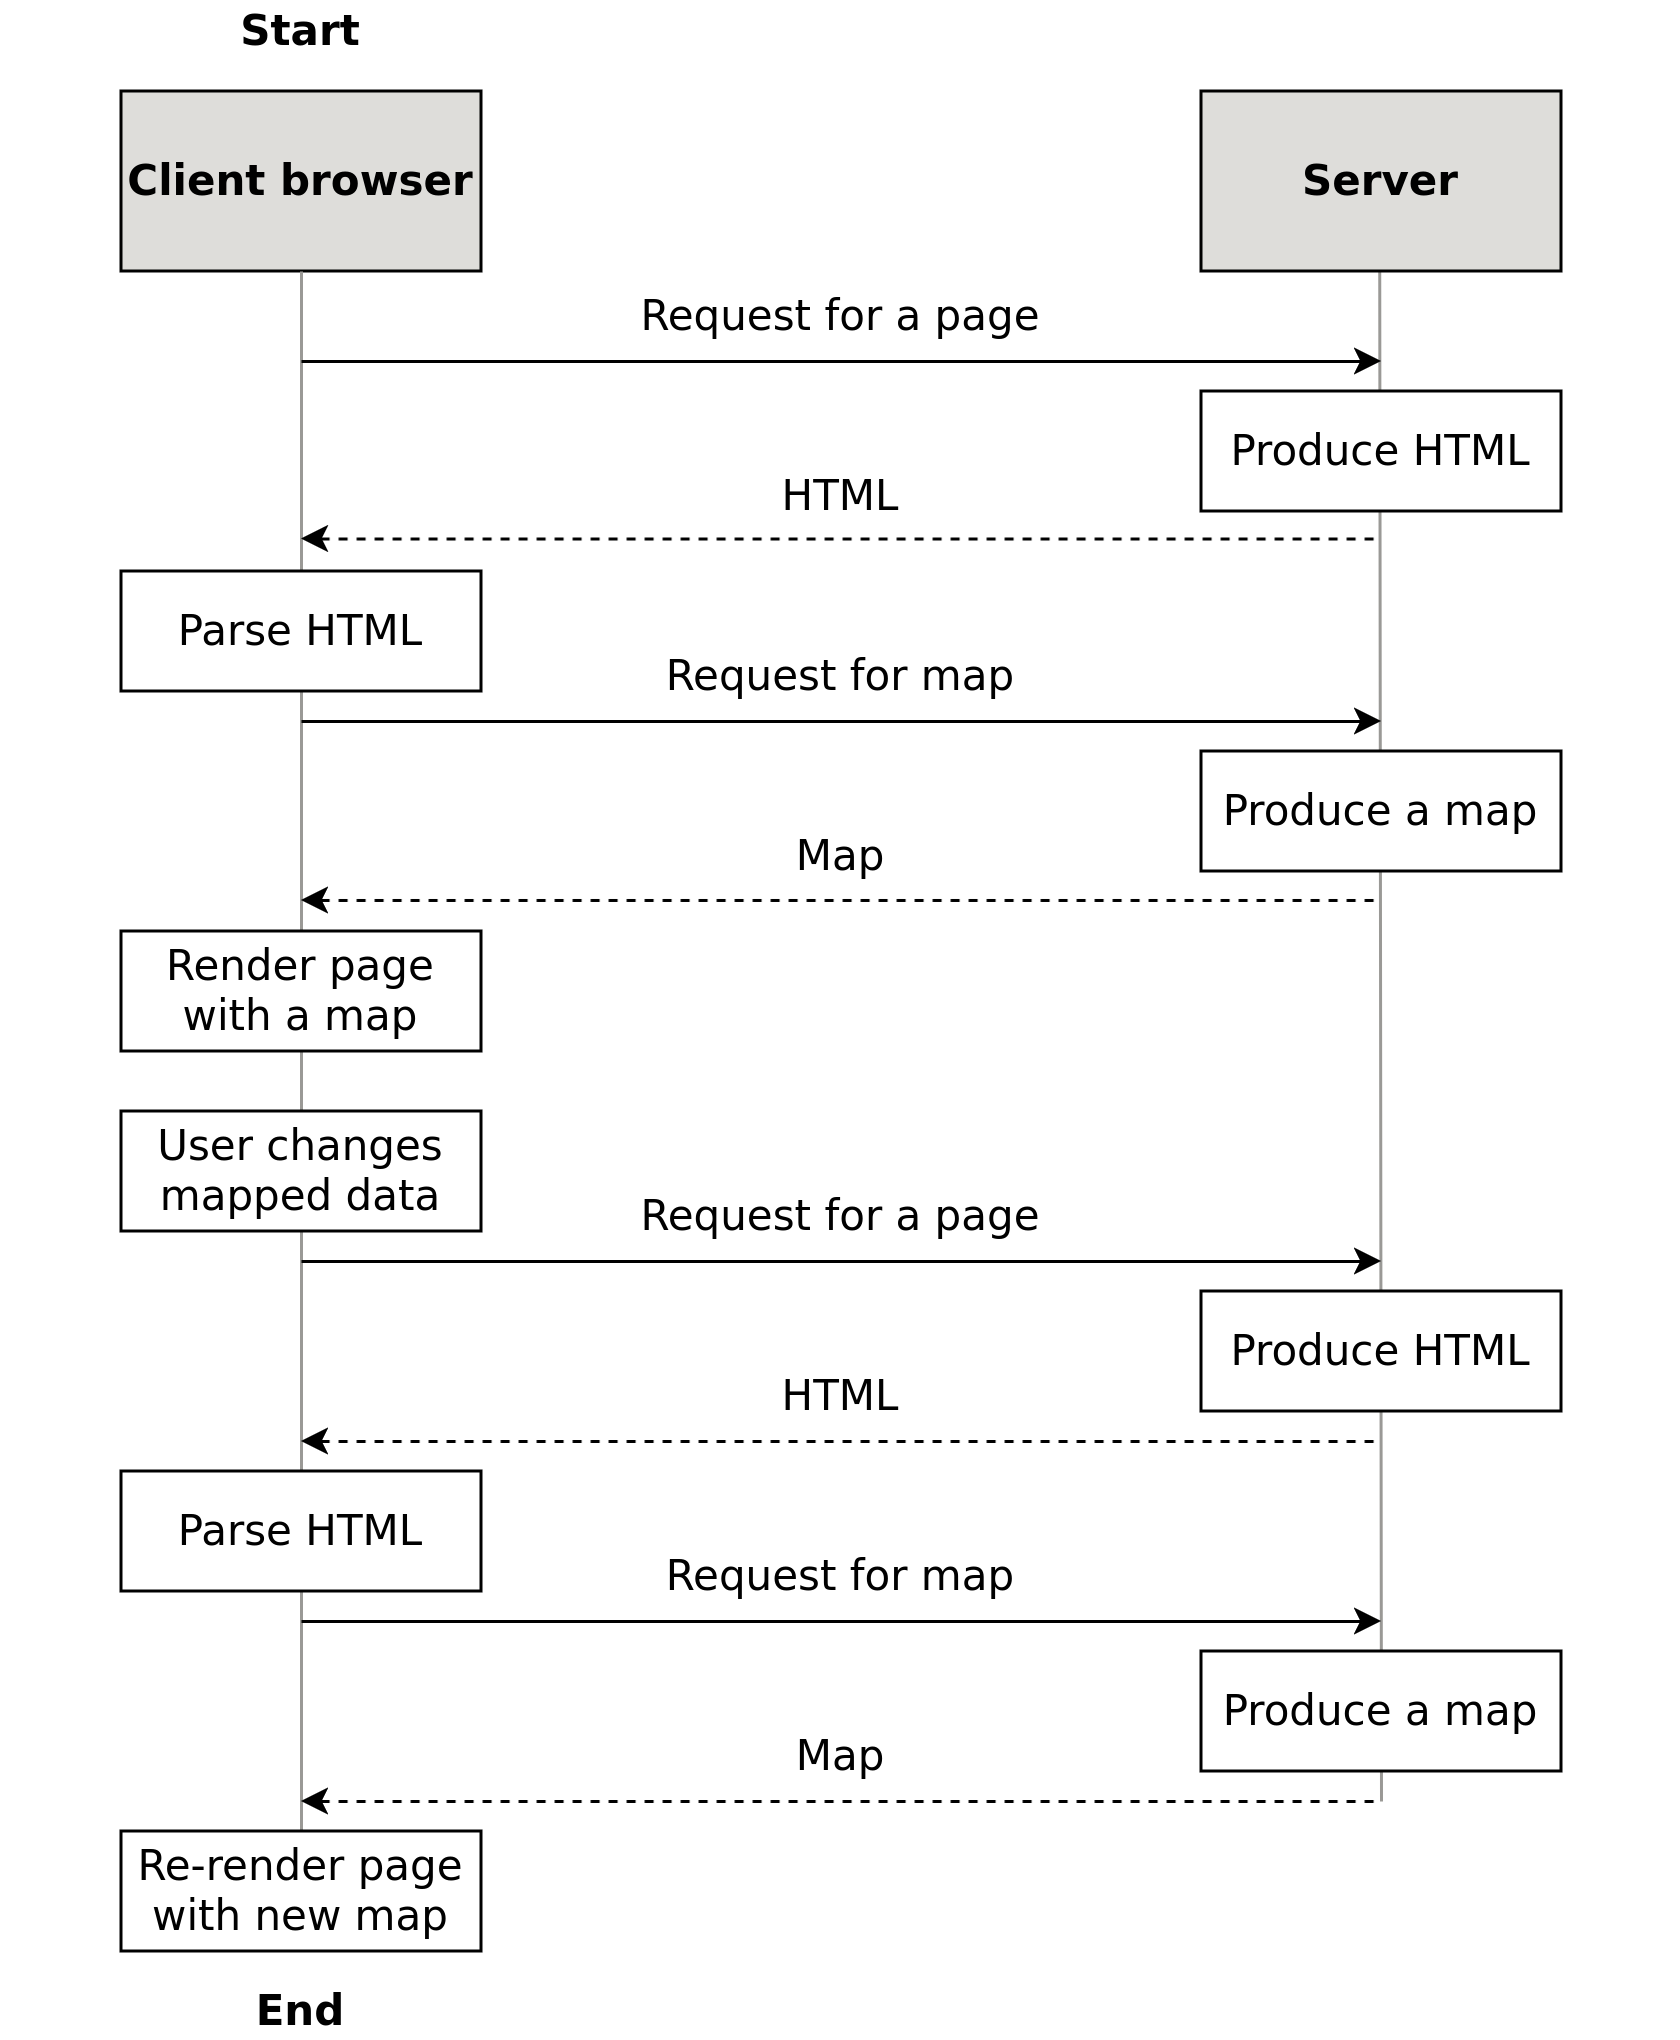

The diagram above was exported from draw.io. Its source (the exported page's mxGraphModel, read from the mxfile embedded in the PNG):
<mxGraphModel dx="2046" dy="1117" grid="1" gridSize="10" guides="1" tooltips="1" connect="1" arrows="1" fold="1" page="1" pageScale="1" pageWidth="560" pageHeight="680" math="0" shadow="0">
  <root>
    <mxCell id="0" />
    <mxCell id="1" parent="0" />
    <mxCell id="pYlLenFe-JLkjTMV1iZF-1" value="" style="rounded=0;whiteSpace=wrap;html=1;strokeColor=none;" vertex="1" parent="1">
      <mxGeometry width="560" height="680" as="geometry" />
    </mxCell>
    <mxCell id="rpcSc9JeYhRWKtrCTPeB-2" value="" style="endArrow=none;html=1;rounded=0;entryX=0.5;entryY=1;entryDx=0;entryDy=0;strokeColor=#9a9996;fontFamily=Dejavu sans;fontSize=14;" edge="1" parent="1">
      <mxGeometry width="50" height="50" relative="1" as="geometry">
        <mxPoint x="460" y="600" as="sourcePoint" />
        <mxPoint x="459.41" y="90" as="targetPoint" />
      </mxGeometry>
    </mxCell>
    <mxCell id="J__Jg20De5y9_J1WJ3Z0-1" value="Client browser" style="rounded=0;whiteSpace=wrap;html=1;fontFamily=Dejavu sans;fontSize=14;fillColor=#deddda;fontStyle=1" parent="1" vertex="1">
      <mxGeometry x="40" y="30" width="120" height="60" as="geometry" />
    </mxCell>
    <mxCell id="J__Jg20De5y9_J1WJ3Z0-2" value="Server" style="rounded=0;whiteSpace=wrap;html=1;fontFamily=Dejavu sans;fontSize=14;fillColor=#deddda;fontStyle=1" parent="1" vertex="1">
      <mxGeometry x="400" y="30" width="120" height="60" as="geometry" />
    </mxCell>
    <mxCell id="J__Jg20De5y9_J1WJ3Z0-5" value="" style="endArrow=none;html=1;rounded=0;entryX=0.5;entryY=1;entryDx=0;entryDy=0;strokeColor=#9a9996;fontFamily=Dejavu sans;fontSize=14;" parent="1" target="J__Jg20De5y9_J1WJ3Z0-1" edge="1" source="jV1P5BvDIS1LGORVeYqr-12">
      <mxGeometry width="50" height="50" relative="1" as="geometry">
        <mxPoint x="100" y="600" as="sourcePoint" />
        <mxPoint x="110" y="140" as="targetPoint" />
      </mxGeometry>
    </mxCell>
    <mxCell id="ARbhPqVajOUiUT4mwMvk-1" value="" style="endArrow=classic;html=1;rounded=0;fontFamily=Dejavu sans;fontSize=14;" parent="1" edge="1">
      <mxGeometry width="50" height="50" relative="1" as="geometry">
        <mxPoint x="100" y="120" as="sourcePoint" />
        <mxPoint x="460" y="120" as="targetPoint" />
      </mxGeometry>
    </mxCell>
    <mxCell id="ARbhPqVajOUiUT4mwMvk-2" value="" style="endArrow=none;html=1;rounded=0;startArrow=classic;startFill=1;endFill=0;dashed=1;fontFamily=Dejavu sans;fontSize=14;" parent="1" edge="1">
      <mxGeometry width="50" height="50" relative="1" as="geometry">
        <mxPoint x="100" y="179.17" as="sourcePoint" />
        <mxPoint x="460" y="179.17" as="targetPoint" />
      </mxGeometry>
    </mxCell>
    <mxCell id="ARbhPqVajOUiUT4mwMvk-3" value="" style="endArrow=classic;html=1;rounded=0;fontFamily=Dejavu sans;fontSize=14;" parent="1" edge="1">
      <mxGeometry width="50" height="50" relative="1" as="geometry">
        <mxPoint x="100" y="240" as="sourcePoint" />
        <mxPoint x="460" y="240" as="targetPoint" />
      </mxGeometry>
    </mxCell>
    <mxCell id="ARbhPqVajOUiUT4mwMvk-4" value="" style="endArrow=none;html=1;rounded=0;startArrow=classic;startFill=1;endFill=0;dashed=1;fontFamily=Dejavu sans;fontSize=14;" parent="1" edge="1">
      <mxGeometry width="50" height="50" relative="1" as="geometry">
        <mxPoint x="100" y="299.66" as="sourcePoint" />
        <mxPoint x="460" y="299.66" as="targetPoint" />
      </mxGeometry>
    </mxCell>
    <mxCell id="SB7BbyiRIhYecIjxhdfa-4" value="Request for map" style="text;html=1;align=center;verticalAlign=middle;whiteSpace=wrap;rounded=0;fontFamily=Dejavu sans;fontSize=14;" parent="1" vertex="1">
      <mxGeometry x="160" y="210" width="240" height="30" as="geometry" />
    </mxCell>
    <mxCell id="SB7BbyiRIhYecIjxhdfa-5" value="Map" style="text;html=1;align=center;verticalAlign=middle;whiteSpace=wrap;rounded=0;fontFamily=Dejavu sans;fontSize=14;" parent="1" vertex="1">
      <mxGeometry x="160" y="270" width="240" height="30" as="geometry" />
    </mxCell>
    <mxCell id="XY0xMPEmRlQADPx3ZMWB-1" value="Parse HTML" style="rounded=0;whiteSpace=wrap;html=1;fontFamily=Dejavu sans;fontSize=14;" parent="1" vertex="1">
      <mxGeometry x="40" y="190" width="120" height="40" as="geometry" />
    </mxCell>
    <mxCell id="XY0xMPEmRlQADPx3ZMWB-4" value="HTML" style="text;html=1;align=center;verticalAlign=middle;whiteSpace=wrap;rounded=0;fontFamily=Dejavu sans;fontSize=14;" parent="1" vertex="1">
      <mxGeometry x="160" y="150" width="240" height="30" as="geometry" />
    </mxCell>
    <mxCell id="XY0xMPEmRlQADPx3ZMWB-5" value="Request for a page" style="text;html=1;align=center;verticalAlign=middle;whiteSpace=wrap;rounded=0;fontFamily=Dejavu sans;fontSize=14;" parent="1" vertex="1">
      <mxGeometry x="160" y="90" width="240" height="30" as="geometry" />
    </mxCell>
    <mxCell id="XY0xMPEmRlQADPx3ZMWB-6" value="&lt;div&gt;Render page&lt;/div&gt;&lt;div&gt;with a map&lt;br&gt;&lt;/div&gt;" style="rounded=0;whiteSpace=wrap;html=1;fontFamily=Dejavu sans;fontSize=14;" parent="1" vertex="1">
      <mxGeometry x="40" y="310" width="120" height="40" as="geometry" />
    </mxCell>
    <mxCell id="jV1P5BvDIS1LGORVeYqr-1" value="User changes mapped data" style="rounded=0;whiteSpace=wrap;html=1;fontFamily=Dejavu sans;fontSize=14;" vertex="1" parent="1">
      <mxGeometry x="40" y="370" width="120" height="40" as="geometry" />
    </mxCell>
    <mxCell id="jV1P5BvDIS1LGORVeYqr-2" value="Produce a map" style="rounded=0;whiteSpace=wrap;html=1;fontFamily=Dejavu sans;fontSize=14;" vertex="1" parent="1">
      <mxGeometry x="400" y="250" width="120" height="40" as="geometry" />
    </mxCell>
    <mxCell id="jV1P5BvDIS1LGORVeYqr-3" value="" style="endArrow=classic;html=1;rounded=0;fontFamily=Dejavu sans;fontSize=14;" edge="1" parent="1">
      <mxGeometry width="50" height="50" relative="1" as="geometry">
        <mxPoint x="100" y="420" as="sourcePoint" />
        <mxPoint x="460" y="420" as="targetPoint" />
      </mxGeometry>
    </mxCell>
    <mxCell id="jV1P5BvDIS1LGORVeYqr-4" value="" style="endArrow=none;html=1;rounded=0;startArrow=classic;startFill=1;endFill=0;dashed=1;fontFamily=Dejavu sans;fontSize=14;entryX=1;entryY=1;entryDx=0;entryDy=0;" edge="1" parent="1">
      <mxGeometry width="50" height="50" relative="1" as="geometry">
        <mxPoint x="100" y="480" as="sourcePoint" />
        <mxPoint x="460" y="480" as="targetPoint" />
      </mxGeometry>
    </mxCell>
    <mxCell id="jV1P5BvDIS1LGORVeYqr-5" value="" style="endArrow=classic;html=1;rounded=0;fontFamily=Dejavu sans;fontSize=14;" edge="1" parent="1">
      <mxGeometry width="50" height="50" relative="1" as="geometry">
        <mxPoint x="100" y="540" as="sourcePoint" />
        <mxPoint x="460" y="540" as="targetPoint" />
      </mxGeometry>
    </mxCell>
    <mxCell id="jV1P5BvDIS1LGORVeYqr-6" value="" style="endArrow=none;html=1;rounded=0;startArrow=classic;startFill=1;endFill=0;dashed=1;fontFamily=Dejavu sans;fontSize=14;" edge="1" parent="1">
      <mxGeometry width="50" height="50" relative="1" as="geometry">
        <mxPoint x="100" y="600" as="sourcePoint" />
        <mxPoint x="460" y="600" as="targetPoint" />
      </mxGeometry>
    </mxCell>
    <mxCell id="jV1P5BvDIS1LGORVeYqr-7" value="Request for map" style="text;html=1;align=center;verticalAlign=middle;whiteSpace=wrap;rounded=0;fontFamily=Dejavu sans;fontSize=14;" vertex="1" parent="1">
      <mxGeometry x="160" y="510" width="240" height="30" as="geometry" />
    </mxCell>
    <mxCell id="jV1P5BvDIS1LGORVeYqr-8" value="Map" style="text;html=1;align=center;verticalAlign=middle;whiteSpace=wrap;rounded=0;fontFamily=Dejavu sans;fontSize=14;" vertex="1" parent="1">
      <mxGeometry x="160" y="570" width="240" height="30" as="geometry" />
    </mxCell>
    <mxCell id="jV1P5BvDIS1LGORVeYqr-9" value="HTML" style="text;html=1;align=center;verticalAlign=middle;whiteSpace=wrap;rounded=0;fontFamily=Dejavu sans;fontSize=14;" vertex="1" parent="1">
      <mxGeometry x="160" y="450" width="240" height="30" as="geometry" />
    </mxCell>
    <mxCell id="jV1P5BvDIS1LGORVeYqr-10" value="Request for a page" style="text;html=1;align=center;verticalAlign=middle;whiteSpace=wrap;rounded=0;fontFamily=Dejavu sans;fontSize=14;" vertex="1" parent="1">
      <mxGeometry x="160" y="390" width="240" height="30" as="geometry" />
    </mxCell>
    <mxCell id="jV1P5BvDIS1LGORVeYqr-11" value="Parse HTML" style="rounded=0;whiteSpace=wrap;html=1;fontFamily=Dejavu sans;fontSize=14;" vertex="1" parent="1">
      <mxGeometry x="40" y="490" width="120" height="40" as="geometry" />
    </mxCell>
    <mxCell id="jV1P5BvDIS1LGORVeYqr-14" value="Produce HTML" style="rounded=0;whiteSpace=wrap;html=1;fontFamily=Dejavu sans;fontSize=14;" vertex="1" parent="1">
      <mxGeometry x="400" y="130" width="120" height="40" as="geometry" />
    </mxCell>
    <mxCell id="jV1P5BvDIS1LGORVeYqr-12" value="Re-render page with new map" style="rounded=0;whiteSpace=wrap;html=1;fontFamily=Dejavu sans;fontSize=14;" vertex="1" parent="1">
      <mxGeometry x="40" y="610" width="120" height="40" as="geometry" />
    </mxCell>
    <mxCell id="PAD8f2ou-Ov-PCXo6dF0-1" value="Produce a map" style="rounded=0;whiteSpace=wrap;html=1;fontFamily=Dejavu sans;fontSize=14;" vertex="1" parent="1">
      <mxGeometry x="400" y="550" width="120" height="40" as="geometry" />
    </mxCell>
    <mxCell id="PAD8f2ou-Ov-PCXo6dF0-2" value="Produce HTML" style="rounded=0;whiteSpace=wrap;html=1;fontFamily=Dejavu sans;fontSize=14;" vertex="1" parent="1">
      <mxGeometry x="400" y="430" width="120" height="40" as="geometry" />
    </mxCell>
    <mxCell id="WbmjRR8FQJsBvu9Tr7I2-1" value="Start" style="text;html=1;align=center;verticalAlign=middle;whiteSpace=wrap;rounded=0;fontFamily=Dejavu sans;fontSize=14;fontStyle=1" vertex="1" parent="1">
      <mxGeometry x="30" width="140" height="20" as="geometry" />
    </mxCell>
    <mxCell id="WbmjRR8FQJsBvu9Tr7I2-2" value="End" style="text;html=1;align=center;verticalAlign=middle;whiteSpace=wrap;rounded=0;fontFamily=Dejavu sans;fontSize=14;fontStyle=1" vertex="1" parent="1">
      <mxGeometry x="30" y="660" width="140" height="20" as="geometry" />
    </mxCell>
  </root>
</mxGraphModel>